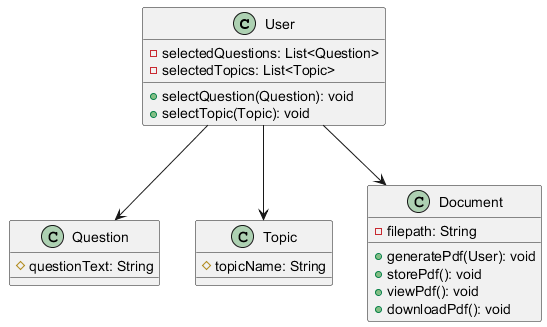

The diagram above was rendered by PlantUML. Its source (embedded in the PNG):
@startuml
class User {
    - selectedQuestions: List<Question>
    - selectedTopics: List<Topic>
    + selectQuestion(Question): void
    + selectTopic(Topic): void
}

class Question {
    # questionText: String
}

class Topic {
    # topicName: String
}

class Document {
    - filepath: String
    + generatePdf(User): void
    + storePdf(): void
    + viewPdf(): void
    + downloadPdf(): void
}

User --> Question
User --> Topic
User --> Document
@enduml